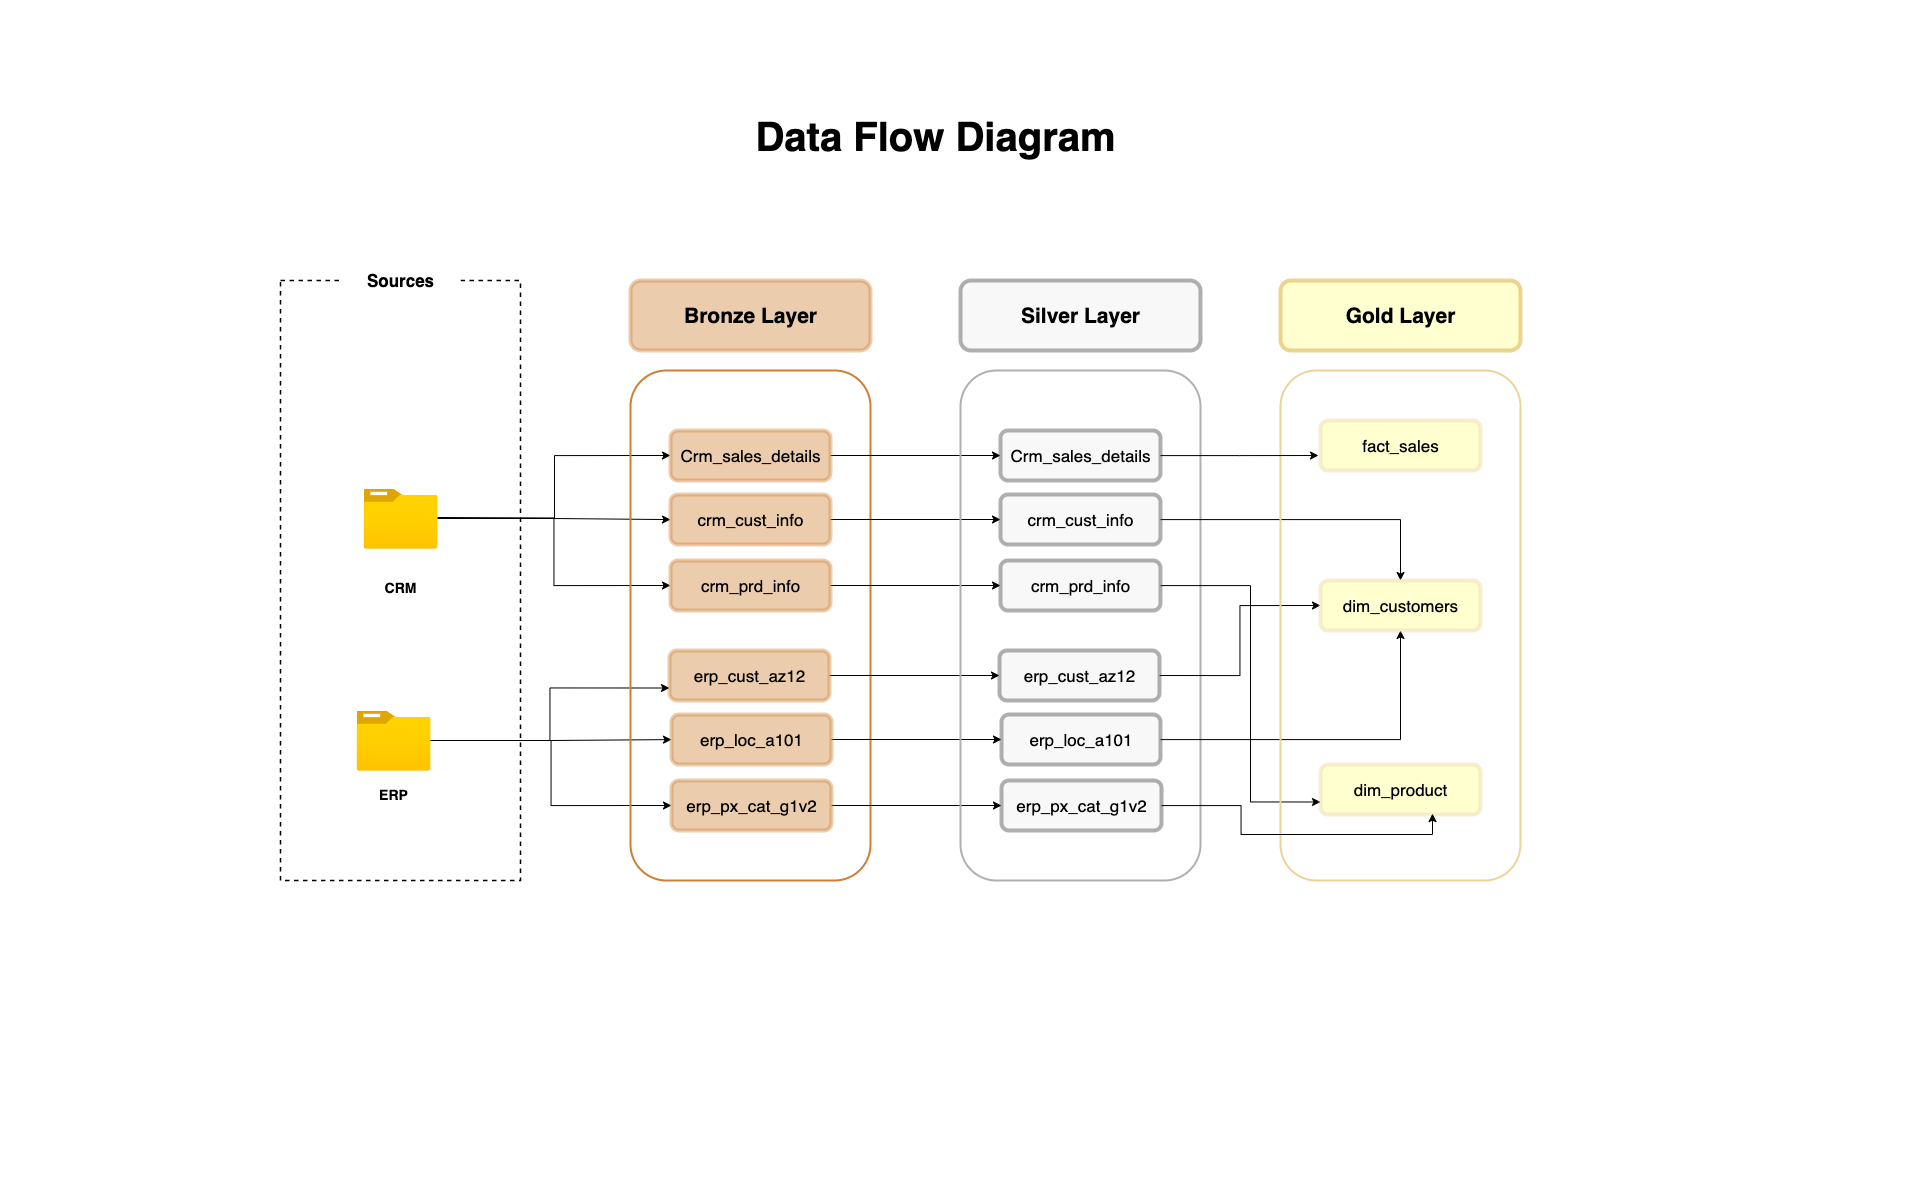

The diagram above was exported from draw.io. Its source (the exported page's mxGraphModel, read from the mxfile embedded in the PNG):
<mxGraphModel dx="1284" dy="1098" grid="1" gridSize="10" guides="1" tooltips="1" connect="1" arrows="1" fold="1" page="1" pageScale="1" pageWidth="1920" pageHeight="1200" math="0" shadow="0">
  <root>
    <mxCell id="0" />
    <mxCell id="1" parent="0" />
    <mxCell id="oBPNd_KXXK4obKi1Myww-29" value="" style="rounded=0;whiteSpace=wrap;html=1;dashed=1;fillColor=none;strokeWidth=1.5;" vertex="1" parent="1">
      <mxGeometry x="280" y="280" width="240" height="600" as="geometry" />
    </mxCell>
    <mxCell id="n-AaTxCUoFX5ohdNt4KN-5" style="edgeStyle=orthogonalEdgeStyle;rounded=0;orthogonalLoop=1;jettySize=auto;html=1;" edge="1" parent="1" source="oBPNd_KXXK4obKi1Myww-13" target="oBPNd_KXXK4obKi1Myww-37">
      <mxGeometry relative="1" as="geometry" />
    </mxCell>
    <mxCell id="n-AaTxCUoFX5ohdNt4KN-6" style="edgeStyle=orthogonalEdgeStyle;rounded=0;orthogonalLoop=1;jettySize=auto;html=1;entryX=0;entryY=0.5;entryDx=0;entryDy=0;" edge="1" parent="1" target="oBPNd_KXXK4obKi1Myww-34">
      <mxGeometry relative="1" as="geometry">
        <mxPoint x="437" y="517" as="sourcePoint" />
      </mxGeometry>
    </mxCell>
    <mxCell id="n-AaTxCUoFX5ohdNt4KN-7" style="edgeStyle=orthogonalEdgeStyle;rounded=0;orthogonalLoop=1;jettySize=auto;html=1;entryX=0;entryY=0.5;entryDx=0;entryDy=0;" edge="1" parent="1" source="oBPNd_KXXK4obKi1Myww-13" target="oBPNd_KXXK4obKi1Myww-38">
      <mxGeometry relative="1" as="geometry" />
    </mxCell>
    <mxCell id="oBPNd_KXXK4obKi1Myww-13" value="" style="image;aspect=fixed;html=1;points=[];align=center;fontSize=12;image=img/lib/azure2/general/Folder_Blank.svg;" vertex="1" parent="1">
      <mxGeometry x="363.03" y="488" width="73.94" height="60" as="geometry" />
    </mxCell>
    <mxCell id="n-AaTxCUoFX5ohdNt4KN-8" style="edgeStyle=orthogonalEdgeStyle;rounded=0;orthogonalLoop=1;jettySize=auto;html=1;" edge="1" parent="1" source="oBPNd_KXXK4obKi1Myww-31" target="oBPNd_KXXK4obKi1Myww-40">
      <mxGeometry relative="1" as="geometry" />
    </mxCell>
    <mxCell id="n-AaTxCUoFX5ohdNt4KN-9" style="edgeStyle=orthogonalEdgeStyle;rounded=0;orthogonalLoop=1;jettySize=auto;html=1;entryX=0;entryY=0.5;entryDx=0;entryDy=0;" edge="1" parent="1" source="oBPNd_KXXK4obKi1Myww-31" target="oBPNd_KXXK4obKi1Myww-39">
      <mxGeometry relative="1" as="geometry" />
    </mxCell>
    <mxCell id="n-AaTxCUoFX5ohdNt4KN-11" style="edgeStyle=orthogonalEdgeStyle;rounded=0;orthogonalLoop=1;jettySize=auto;html=1;entryX=0;entryY=0.75;entryDx=0;entryDy=0;" edge="1" parent="1" source="oBPNd_KXXK4obKi1Myww-31" target="oBPNd_KXXK4obKi1Myww-41">
      <mxGeometry relative="1" as="geometry" />
    </mxCell>
    <mxCell id="oBPNd_KXXK4obKi1Myww-31" value="" style="image;aspect=fixed;html=1;points=[];align=center;fontSize=12;image=img/lib/azure2/general/Folder_Blank.svg;" vertex="1" parent="1">
      <mxGeometry x="356.06" y="710" width="73.94" height="60" as="geometry" />
    </mxCell>
    <mxCell id="oBPNd_KXXK4obKi1Myww-17" value="CRM" style="text;html=1;align=center;verticalAlign=middle;whiteSpace=wrap;rounded=0;fontSize=14;fontStyle=1" vertex="1" parent="1">
      <mxGeometry x="370" y="574" width="60" height="26" as="geometry" />
    </mxCell>
    <mxCell id="oBPNd_KXXK4obKi1Myww-18" value="ERP" style="text;html=1;align=center;verticalAlign=middle;whiteSpace=wrap;rounded=0;fontSize=14;fontStyle=1" vertex="1" parent="1">
      <mxGeometry x="363.03000000000003" y="781" width="60" height="26" as="geometry" />
    </mxCell>
    <mxCell id="oBPNd_KXXK4obKi1Myww-33" value="" style="rounded=1;whiteSpace=wrap;html=1;fillColor=none;strokeColor=light-dark(#CD7F32,#CD7F32);strokeWidth=2;" vertex="1" parent="1">
      <mxGeometry x="630" y="370" width="240" height="510" as="geometry" />
    </mxCell>
    <mxCell id="n-AaTxCUoFX5ohdNt4KN-20" style="edgeStyle=orthogonalEdgeStyle;rounded=0;orthogonalLoop=1;jettySize=auto;html=1;entryX=0;entryY=0.5;entryDx=0;entryDy=0;" edge="1" parent="1" source="oBPNd_KXXK4obKi1Myww-34" target="n-AaTxCUoFX5ohdNt4KN-13">
      <mxGeometry relative="1" as="geometry" />
    </mxCell>
    <mxCell id="oBPNd_KXXK4obKi1Myww-34" value="&lt;font style=&quot;font-size: 17px;&quot;&gt;Crm_sales_details&lt;/font&gt;" style="rounded=1;whiteSpace=wrap;html=1;fillColor=#CD7F32;gradientColor=none;strokeColor=light-dark(#CD7F32,#996500);opacity=40;strokeWidth=4;" vertex="1" parent="1">
      <mxGeometry x="670" y="430" width="160" height="50" as="geometry" />
    </mxCell>
    <mxCell id="n-AaTxCUoFX5ohdNt4KN-21" style="edgeStyle=orthogonalEdgeStyle;rounded=0;orthogonalLoop=1;jettySize=auto;html=1;exitX=1;exitY=0.5;exitDx=0;exitDy=0;entryX=0;entryY=0.5;entryDx=0;entryDy=0;" edge="1" parent="1" source="oBPNd_KXXK4obKi1Myww-37" target="n-AaTxCUoFX5ohdNt4KN-14">
      <mxGeometry relative="1" as="geometry" />
    </mxCell>
    <mxCell id="oBPNd_KXXK4obKi1Myww-37" value="&lt;span style=&quot;font-size: 17px;&quot;&gt;crm_cust_info&lt;/span&gt;" style="rounded=1;whiteSpace=wrap;html=1;fillColor=#CD7F32;gradientColor=none;strokeColor=light-dark(#CD7F32,#996500);opacity=40;strokeWidth=4;" vertex="1" parent="1">
      <mxGeometry x="670" y="494" width="160" height="50" as="geometry" />
    </mxCell>
    <mxCell id="n-AaTxCUoFX5ohdNt4KN-22" style="edgeStyle=orthogonalEdgeStyle;rounded=0;orthogonalLoop=1;jettySize=auto;html=1;" edge="1" parent="1" source="oBPNd_KXXK4obKi1Myww-38" target="n-AaTxCUoFX5ohdNt4KN-15">
      <mxGeometry relative="1" as="geometry" />
    </mxCell>
    <mxCell id="oBPNd_KXXK4obKi1Myww-38" value="&lt;span style=&quot;font-size: 17px;&quot;&gt;crm_prd_info&lt;/span&gt;" style="rounded=1;whiteSpace=wrap;html=1;fillColor=#CD7F32;gradientColor=none;strokeColor=light-dark(#CD7F32,#996500);opacity=40;strokeWidth=4;" vertex="1" parent="1">
      <mxGeometry x="670" y="560" width="160" height="50" as="geometry" />
    </mxCell>
    <mxCell id="n-AaTxCUoFX5ohdNt4KN-25" style="edgeStyle=orthogonalEdgeStyle;rounded=0;orthogonalLoop=1;jettySize=auto;html=1;" edge="1" parent="1" source="oBPNd_KXXK4obKi1Myww-39" target="n-AaTxCUoFX5ohdNt4KN-16">
      <mxGeometry relative="1" as="geometry" />
    </mxCell>
    <mxCell id="oBPNd_KXXK4obKi1Myww-39" value="&lt;span style=&quot;font-size: 17px;&quot;&gt;erp_px_cat_g1v2&lt;/span&gt;" style="rounded=1;whiteSpace=wrap;html=1;fillColor=#CD7F32;gradientColor=none;strokeColor=light-dark(#CD7F32,#996500);opacity=40;strokeWidth=4;" vertex="1" parent="1">
      <mxGeometry x="671" y="780" width="160" height="50" as="geometry" />
    </mxCell>
    <mxCell id="n-AaTxCUoFX5ohdNt4KN-24" style="edgeStyle=orthogonalEdgeStyle;rounded=0;orthogonalLoop=1;jettySize=auto;html=1;" edge="1" parent="1" source="oBPNd_KXXK4obKi1Myww-40" target="n-AaTxCUoFX5ohdNt4KN-17">
      <mxGeometry relative="1" as="geometry" />
    </mxCell>
    <mxCell id="oBPNd_KXXK4obKi1Myww-40" value="&lt;span style=&quot;font-size: 17px;&quot;&gt;erp_loc_a101&lt;/span&gt;" style="rounded=1;whiteSpace=wrap;html=1;fillColor=#CD7F32;gradientColor=none;strokeColor=light-dark(#CD7F32,#996500);opacity=40;strokeWidth=4;" vertex="1" parent="1">
      <mxGeometry x="671" y="714" width="160" height="50" as="geometry" />
    </mxCell>
    <mxCell id="n-AaTxCUoFX5ohdNt4KN-23" style="edgeStyle=orthogonalEdgeStyle;rounded=0;orthogonalLoop=1;jettySize=auto;html=1;exitX=1;exitY=0.5;exitDx=0;exitDy=0;" edge="1" parent="1" source="oBPNd_KXXK4obKi1Myww-41" target="n-AaTxCUoFX5ohdNt4KN-18">
      <mxGeometry relative="1" as="geometry" />
    </mxCell>
    <mxCell id="oBPNd_KXXK4obKi1Myww-41" value="&lt;span style=&quot;font-size: 17px;&quot;&gt;erp_cust_az12&lt;/span&gt;" style="rounded=1;whiteSpace=wrap;html=1;fillColor=#CD7F32;gradientColor=none;strokeColor=light-dark(#CD7F32,#996500);opacity=40;strokeWidth=4;" vertex="1" parent="1">
      <mxGeometry x="669" y="650" width="160" height="50" as="geometry" />
    </mxCell>
    <mxCell id="oBPNd_KXXK4obKi1Myww-42" value="&lt;font style=&quot;font-size: 21px;&quot;&gt;&lt;b&gt;Bronze Layer&lt;/b&gt;&lt;/font&gt;" style="rounded=1;whiteSpace=wrap;html=1;fillColor=#CD7F32;gradientColor=none;strokeColor=light-dark(#CD7F32,#996500);opacity=40;strokeWidth=4;" vertex="1" parent="1">
      <mxGeometry x="630" y="280" width="240" height="70" as="geometry" />
    </mxCell>
    <mxCell id="oBPNd_KXXK4obKi1Myww-44" value="&lt;font style=&quot;font-size: 17px;&quot;&gt;&lt;b&gt;Sources&lt;/b&gt;&lt;/font&gt;" style="rounded=0;whiteSpace=wrap;html=1;strokeColor=none;" vertex="1" parent="1">
      <mxGeometry x="340" y="250" width="120" height="60" as="geometry" />
    </mxCell>
    <mxCell id="n-AaTxCUoFX5ohdNt4KN-12" value="" style="rounded=1;whiteSpace=wrap;html=1;fillColor=none;strokeColor=light-dark(#afb0b1, #CD7F32);strokeWidth=2;" vertex="1" parent="1">
      <mxGeometry x="960" y="370" width="240" height="510" as="geometry" />
    </mxCell>
    <mxCell id="n-AaTxCUoFX5ohdNt4KN-13" value="&lt;font style=&quot;font-size: 17px;&quot;&gt;Crm_sales_details&lt;/font&gt;" style="rounded=1;whiteSpace=wrap;html=1;fillColor=#eeeeee;strokeColor=#36393d;opacity=40;strokeWidth=4;" vertex="1" parent="1">
      <mxGeometry x="1000" y="430" width="160" height="50" as="geometry" />
    </mxCell>
    <mxCell id="B1m_zQjFV8wILftUe1qC-5" style="edgeStyle=orthogonalEdgeStyle;rounded=0;orthogonalLoop=1;jettySize=auto;html=1;" edge="1" parent="1" source="n-AaTxCUoFX5ohdNt4KN-14" target="n-AaTxCUoFX5ohdNt4KN-28">
      <mxGeometry relative="1" as="geometry" />
    </mxCell>
    <mxCell id="n-AaTxCUoFX5ohdNt4KN-14" value="&lt;span style=&quot;font-size: 17px;&quot;&gt;crm_cust_info&lt;/span&gt;" style="rounded=1;whiteSpace=wrap;html=1;fillColor=#eeeeee;strokeColor=#36393d;opacity=40;strokeWidth=4;" vertex="1" parent="1">
      <mxGeometry x="1000" y="494" width="160" height="50" as="geometry" />
    </mxCell>
    <mxCell id="B1m_zQjFV8wILftUe1qC-8" style="edgeStyle=orthogonalEdgeStyle;rounded=0;orthogonalLoop=1;jettySize=auto;html=1;entryX=0;entryY=0.75;entryDx=0;entryDy=0;" edge="1" parent="1" source="n-AaTxCUoFX5ohdNt4KN-15" target="n-AaTxCUoFX5ohdNt4KN-29">
      <mxGeometry relative="1" as="geometry">
        <Array as="points">
          <mxPoint x="1250" y="585" />
          <mxPoint x="1250" y="802" />
        </Array>
      </mxGeometry>
    </mxCell>
    <mxCell id="n-AaTxCUoFX5ohdNt4KN-15" value="&lt;span style=&quot;font-size: 17px;&quot;&gt;crm_prd_info&lt;/span&gt;" style="rounded=1;whiteSpace=wrap;html=1;fillColor=#eeeeee;strokeColor=#36393d;opacity=40;strokeWidth=4;" vertex="1" parent="1">
      <mxGeometry x="1000" y="560" width="160" height="50" as="geometry" />
    </mxCell>
    <mxCell id="n-AaTxCUoFX5ohdNt4KN-16" value="&lt;span style=&quot;font-size: 17px;&quot;&gt;erp_px_cat_g1v2&lt;/span&gt;" style="rounded=1;whiteSpace=wrap;html=1;fillColor=#eeeeee;strokeColor=#36393d;opacity=40;strokeWidth=4;" vertex="1" parent="1">
      <mxGeometry x="1001" y="780" width="160" height="50" as="geometry" />
    </mxCell>
    <mxCell id="B1m_zQjFV8wILftUe1qC-7" style="edgeStyle=orthogonalEdgeStyle;rounded=0;orthogonalLoop=1;jettySize=auto;html=1;entryX=0.5;entryY=1;entryDx=0;entryDy=0;" edge="1" parent="1" source="n-AaTxCUoFX5ohdNt4KN-17" target="n-AaTxCUoFX5ohdNt4KN-28">
      <mxGeometry relative="1" as="geometry" />
    </mxCell>
    <mxCell id="n-AaTxCUoFX5ohdNt4KN-17" value="&lt;span style=&quot;font-size: 17px;&quot;&gt;erp_loc_a101&lt;/span&gt;" style="rounded=1;whiteSpace=wrap;html=1;fillColor=#eeeeee;strokeColor=#36393d;opacity=40;strokeWidth=4;" vertex="1" parent="1">
      <mxGeometry x="1001" y="714" width="159" height="50" as="geometry" />
    </mxCell>
    <mxCell id="B1m_zQjFV8wILftUe1qC-6" style="edgeStyle=orthogonalEdgeStyle;rounded=0;orthogonalLoop=1;jettySize=auto;html=1;exitX=1;exitY=0.5;exitDx=0;exitDy=0;entryX=0;entryY=0.5;entryDx=0;entryDy=0;" edge="1" parent="1" source="n-AaTxCUoFX5ohdNt4KN-18" target="n-AaTxCUoFX5ohdNt4KN-28">
      <mxGeometry relative="1" as="geometry" />
    </mxCell>
    <mxCell id="n-AaTxCUoFX5ohdNt4KN-18" value="&lt;span style=&quot;font-size: 17px;&quot;&gt;erp_cust_az12&lt;/span&gt;" style="rounded=1;whiteSpace=wrap;html=1;fillColor=#eeeeee;strokeColor=#36393d;opacity=40;strokeWidth=4;" vertex="1" parent="1">
      <mxGeometry x="999" y="650" width="160" height="50" as="geometry" />
    </mxCell>
    <mxCell id="n-AaTxCUoFX5ohdNt4KN-19" value="&lt;span style=&quot;font-size: 21px;&quot;&gt;&lt;b&gt;Silver Layer&lt;/b&gt;&lt;/span&gt;" style="rounded=1;whiteSpace=wrap;html=1;fillColor=#eeeeee;strokeColor=#36393d;opacity=40;strokeWidth=4;" vertex="1" parent="1">
      <mxGeometry x="960" y="280" width="240" height="70" as="geometry" />
    </mxCell>
    <mxCell id="n-AaTxCUoFX5ohdNt4KN-26" value="" style="rounded=1;whiteSpace=wrap;html=1;fillColor=none;strokeColor=light-dark(#ecd39b, #babdc0);strokeWidth=2;" vertex="1" parent="1">
      <mxGeometry x="1280" y="370" width="240" height="510" as="geometry" />
    </mxCell>
    <mxCell id="n-AaTxCUoFX5ohdNt4KN-27" value="&lt;span style=&quot;font-size: 17px;&quot;&gt;fact_sales&lt;/span&gt;" style="rounded=1;whiteSpace=wrap;html=1;fillColor=#ffff88;strokeColor=light-dark(#ecd39b, #babdc0);opacity=40;strokeWidth=4;" vertex="1" parent="1">
      <mxGeometry x="1320" y="420" width="160" height="50" as="geometry" />
    </mxCell>
    <mxCell id="n-AaTxCUoFX5ohdNt4KN-28" value="&lt;span style=&quot;font-size: 17px;&quot;&gt;dim_customers&lt;/span&gt;" style="rounded=1;whiteSpace=wrap;html=1;fillColor=#ffff88;strokeColor=light-dark(#ecd39b, #babdc0);opacity=40;strokeWidth=4;" vertex="1" parent="1">
      <mxGeometry x="1320" y="580" width="160" height="50" as="geometry" />
    </mxCell>
    <mxCell id="n-AaTxCUoFX5ohdNt4KN-29" value="&lt;span style=&quot;font-size: 17px;&quot;&gt;dim_product&lt;/span&gt;" style="rounded=1;whiteSpace=wrap;html=1;fillColor=#ffff88;strokeColor=light-dark(#ecd39b, #babdc0);opacity=40;strokeWidth=4;" vertex="1" parent="1">
      <mxGeometry x="1320" y="764" width="160" height="50" as="geometry" />
    </mxCell>
    <mxCell id="n-AaTxCUoFX5ohdNt4KN-33" value="&lt;span style=&quot;font-size: 21px;&quot;&gt;&lt;b&gt;Gold Layer&lt;/b&gt;&lt;/span&gt;" style="rounded=1;whiteSpace=wrap;html=1;fillColor=#ffff88;strokeColor=light-dark(#cf9007, #babdc0);opacity=40;strokeWidth=4;" vertex="1" parent="1">
      <mxGeometry x="1280" y="280" width="240" height="70" as="geometry" />
    </mxCell>
    <mxCell id="B1m_zQjFV8wILftUe1qC-3" style="edgeStyle=orthogonalEdgeStyle;rounded=0;orthogonalLoop=1;jettySize=auto;html=1;" edge="1" parent="1" source="n-AaTxCUoFX5ohdNt4KN-13">
      <mxGeometry relative="1" as="geometry">
        <mxPoint x="1318" y="455" as="targetPoint" />
      </mxGeometry>
    </mxCell>
    <mxCell id="B1m_zQjFV8wILftUe1qC-9" style="edgeStyle=orthogonalEdgeStyle;rounded=0;orthogonalLoop=1;jettySize=auto;html=1;entryX=0.7;entryY=0.982;entryDx=0;entryDy=0;entryPerimeter=0;" edge="1" parent="1" source="n-AaTxCUoFX5ohdNt4KN-16" target="n-AaTxCUoFX5ohdNt4KN-29">
      <mxGeometry relative="1" as="geometry" />
    </mxCell>
    <mxCell id="qwQL72ZshGrI2F-pyXHx-1" value="&lt;h1&gt;&lt;font style=&quot;font-size: 40px;&quot;&gt;Data Flow Diagram&lt;/font&gt;&lt;/h1&gt;" style="text;html=1;align=center;verticalAlign=middle;whiteSpace=wrap;rounded=0;" vertex="1" parent="1">
      <mxGeometry x="720" y="120" width="430" height="30" as="geometry" />
    </mxCell>
  </root>
</mxGraphModel>